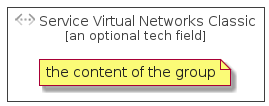

The diagram above was rendered by PlantUML. Its source (embedded in the PNG):
@startuml
' configures the library
!global $INCLUSION_MODE="local"
!global $LIB_BASE_LOCATION="../../.."
' loads the library
!include $LIB_BASE_LOCATION/bootstrap.puml
' loads the azure-v2 bootstrap
include('azure-v2/bootstrap')
' loads the ServiceVirtualNetworksClassic element
include('azure-v2/Item/Networking/ServiceVirtualNetworksClassic')
ServiceVirtualNetworksClassicGroup('service_virtual_networks_classic', 'Service Virtual Networks Classic', 'an optional tech field'){
note as note
the content of the group
end note
}
@enduml